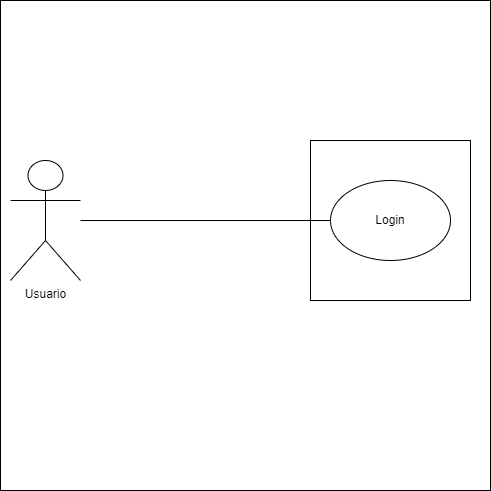

The diagram above was exported from draw.io. Its source (the exported page's mxGraphModel, read from the mxfile embedded in the PNG):
<mxGraphModel dx="1050" dy="566" grid="1" gridSize="10" guides="1" tooltips="1" connect="1" arrows="1" fold="1" page="1" pageScale="1" pageWidth="827" pageHeight="1169" math="0" shadow="0">
  <root>
    <mxCell id="0" />
    <mxCell id="1" parent="0" />
    <mxCell id="ksuvXGHckgr4nF_RDKzW-1" value="Usuario" style="shape=umlActor;verticalLabelPosition=bottom;verticalAlign=top;html=1;outlineConnect=0;" vertex="1" parent="1">
      <mxGeometry x="150" y="180" width="70" height="120" as="geometry" />
    </mxCell>
    <mxCell id="ksuvXGHckgr4nF_RDKzW-4" value="Login" style="ellipse;whiteSpace=wrap;html=1;" vertex="1" parent="1">
      <mxGeometry x="470" y="200" width="120" height="80" as="geometry" />
    </mxCell>
    <mxCell id="ksuvXGHckgr4nF_RDKzW-5" value="" style="endArrow=none;html=1;rounded=0;entryX=0;entryY=0.5;entryDx=0;entryDy=0;" edge="1" parent="1" source="ksuvXGHckgr4nF_RDKzW-1" target="ksuvXGHckgr4nF_RDKzW-4">
      <mxGeometry width="50" height="50" relative="1" as="geometry">
        <mxPoint x="390" y="320" as="sourcePoint" />
        <mxPoint x="440" y="270" as="targetPoint" />
      </mxGeometry>
    </mxCell>
    <mxCell id="ksuvXGHckgr4nF_RDKzW-6" value="" style="rounded=0;whiteSpace=wrap;html=1;fillColor=none;" vertex="1" parent="1">
      <mxGeometry x="450" y="160" width="160" height="160" as="geometry" />
    </mxCell>
    <mxCell id="ksuvXGHckgr4nF_RDKzW-8" value="" style="whiteSpace=wrap;html=1;aspect=fixed;fillColor=none;" vertex="1" parent="1">
      <mxGeometry x="140" y="20" width="490" height="490" as="geometry" />
    </mxCell>
  </root>
</mxGraphModel>